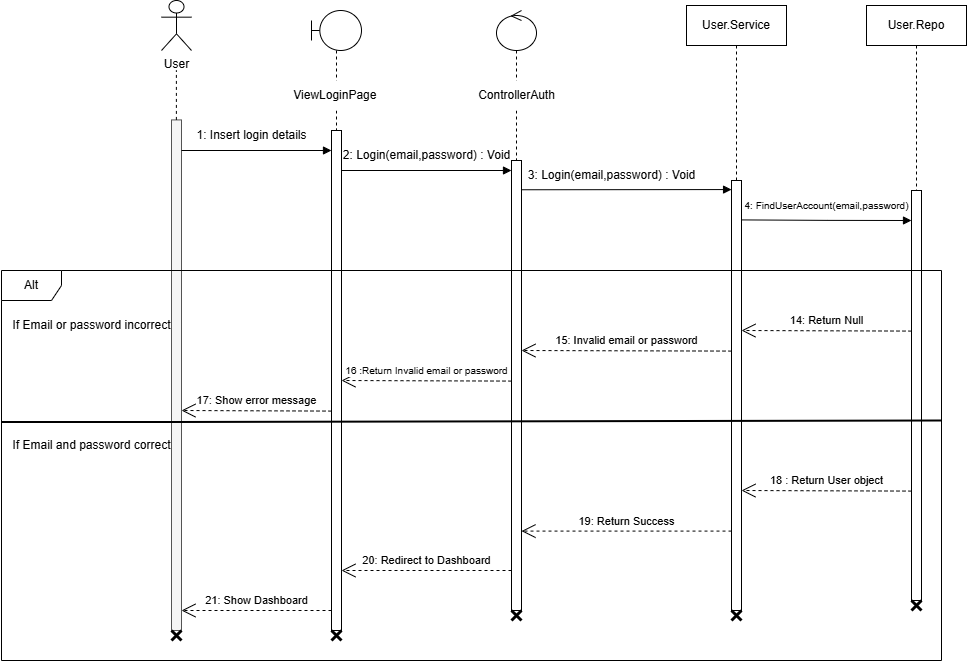

The diagram above was exported from draw.io. Its source (the exported page's mxGraphModel, read from the mxfile embedded in the PNG):
<mxGraphModel dx="2177" dy="692" grid="1" gridSize="10" guides="1" tooltips="1" connect="1" arrows="1" fold="1" page="1" pageScale="1" pageWidth="850" pageHeight="1100" math="0" shadow="0">
  <root>
    <mxCell id="0" />
    <mxCell id="1" parent="0" />
    <mxCell id="bA2GOkGZoxhSRUs5nAM7-22" value="" style="shape=umlLifeline;perimeter=lifelinePerimeter;whiteSpace=wrap;html=1;container=1;dropTarget=0;collapsible=0;recursiveResize=0;outlineConnect=0;portConstraint=eastwest;newEdgeStyle={&quot;curved&quot;:0,&quot;rounded&quot;:0};participant=umlControl;" vertex="1" parent="1">
      <mxGeometry x="415" y="80" width="40" height="150" as="geometry" />
    </mxCell>
    <mxCell id="bA2GOkGZoxhSRUs5nAM7-1" value="User" style="shape=umlActor;verticalLabelPosition=bottom;verticalAlign=top;html=1;outlineConnect=0;" vertex="1" parent="1">
      <mxGeometry x="80" y="70" width="30" height="50" as="geometry" />
    </mxCell>
    <mxCell id="bA2GOkGZoxhSRUs5nAM7-5" value="" style="group" vertex="1" connectable="0" parent="1">
      <mxGeometry x="90" y="140" width="10" height="560" as="geometry" />
    </mxCell>
    <mxCell id="bA2GOkGZoxhSRUs5nAM7-2" value="" style="html=1;points=[[0,0,0,0,5],[0,1,0,0,-5],[1,0,0,0,5],[1,1,0,0,-5]];perimeter=orthogonalPerimeter;outlineConnect=0;targetShapes=umlLifeline;portConstraint=eastwest;newEdgeStyle={&quot;curved&quot;:0,&quot;rounded&quot;:0};fillColor=#f5f5f5;fontColor=#333333;strokeColor=#545454;" vertex="1" parent="bA2GOkGZoxhSRUs5nAM7-5">
      <mxGeometry y="49.41176470588234" width="10" height="510.5882352941176" as="geometry" />
    </mxCell>
    <mxCell id="bA2GOkGZoxhSRUs5nAM7-4" value="" style="endArrow=none;dashed=1;html=1;rounded=0;" edge="1" parent="bA2GOkGZoxhSRUs5nAM7-5">
      <mxGeometry width="50" height="50" relative="1" as="geometry">
        <mxPoint x="4.8799999999999955" y="49.41176470588234" as="sourcePoint" />
        <mxPoint x="4.8799999999999955" as="targetPoint" />
      </mxGeometry>
    </mxCell>
    <mxCell id="bA2GOkGZoxhSRUs5nAM7-6" value="" style="shape=umlLifeline;perimeter=lifelinePerimeter;whiteSpace=wrap;html=1;container=1;dropTarget=0;collapsible=0;recursiveResize=0;outlineConnect=0;portConstraint=eastwest;newEdgeStyle={&quot;curved&quot;:0,&quot;rounded&quot;:0};participant=umlBoundary;" vertex="1" parent="1">
      <mxGeometry x="230" y="80" width="50" height="120" as="geometry" />
    </mxCell>
    <mxCell id="bA2GOkGZoxhSRUs5nAM7-7" value="ViewLoginPage&amp;nbsp;" style="text;html=1;align=center;verticalAlign=middle;resizable=0;points=[];autosize=1;strokeColor=none;fillColor=default;" vertex="1" parent="1">
      <mxGeometry x="200" y="150" width="110" height="30" as="geometry" />
    </mxCell>
    <mxCell id="bA2GOkGZoxhSRUs5nAM7-8" value="" style="html=1;points=[[0,0,0,0,5],[0,1,0,0,-5],[1,0,0,0,5],[1,1,0,0,-5]];perimeter=orthogonalPerimeter;outlineConnect=0;targetShapes=umlLifeline;portConstraint=eastwest;newEdgeStyle={&quot;curved&quot;:0,&quot;rounded&quot;:0};" vertex="1" parent="1">
      <mxGeometry x="250" y="200" width="10" height="500" as="geometry" />
    </mxCell>
    <mxCell id="bA2GOkGZoxhSRUs5nAM7-10" value="" style="endArrow=block;endFill=1;html=1;edgeStyle=orthogonalEdgeStyle;align=left;verticalAlign=top;rounded=0;" edge="1" parent="1">
      <mxGeometry x="-1" relative="1" as="geometry">
        <mxPoint x="100" y="220" as="sourcePoint" />
        <mxPoint x="250" y="220" as="targetPoint" />
      </mxGeometry>
    </mxCell>
    <mxCell id="bA2GOkGZoxhSRUs5nAM7-12" value="1: Insert login details" style="text;html=1;align=center;verticalAlign=middle;resizable=0;points=[];autosize=1;strokeColor=none;fillColor=none;rotation=0;" vertex="1" parent="1">
      <mxGeometry x="105" y="190" width="130" height="30" as="geometry" />
    </mxCell>
    <mxCell id="bA2GOkGZoxhSRUs5nAM7-17" value="ControllerAuth" style="text;html=1;align=center;verticalAlign=middle;resizable=0;points=[];autosize=1;strokeColor=none;fillColor=default;" vertex="1" parent="1">
      <mxGeometry x="385" y="150" width="100" height="30" as="geometry" />
    </mxCell>
    <mxCell id="bA2GOkGZoxhSRUs5nAM7-19" value="" style="endArrow=block;endFill=1;html=1;edgeStyle=orthogonalEdgeStyle;align=left;verticalAlign=top;rounded=0;" edge="1" parent="1">
      <mxGeometry x="-1" relative="1" as="geometry">
        <mxPoint x="260" y="240" as="sourcePoint" />
        <mxPoint x="430" y="240" as="targetPoint" />
      </mxGeometry>
    </mxCell>
    <mxCell id="bA2GOkGZoxhSRUs5nAM7-21" value="" style="html=1;points=[[0,0,0,0,5],[0,1,0,0,-5],[1,0,0,0,5],[1,1,0,0,-5]];perimeter=orthogonalPerimeter;outlineConnect=0;targetShapes=umlLifeline;portConstraint=eastwest;newEdgeStyle={&quot;curved&quot;:0,&quot;rounded&quot;:0};" vertex="1" parent="1">
      <mxGeometry x="430" y="230" width="10" height="450" as="geometry" />
    </mxCell>
    <mxCell id="bA2GOkGZoxhSRUs5nAM7-23" value="2: Login(email,password) : Void" style="text;html=1;align=center;verticalAlign=middle;resizable=0;points=[];autosize=1;strokeColor=none;fillColor=none;" vertex="1" parent="1">
      <mxGeometry x="250" y="210" width="190" height="30" as="geometry" />
    </mxCell>
    <mxCell id="bA2GOkGZoxhSRUs5nAM7-24" value="User.Service" style="shape=umlLifeline;perimeter=lifelinePerimeter;whiteSpace=wrap;html=1;container=1;dropTarget=0;collapsible=0;recursiveResize=0;outlineConnect=0;portConstraint=eastwest;newEdgeStyle={&quot;curved&quot;:0,&quot;rounded&quot;:0};" vertex="1" parent="1">
      <mxGeometry x="605" y="75" width="100" height="180" as="geometry" />
    </mxCell>
    <mxCell id="bA2GOkGZoxhSRUs5nAM7-25" value="" style="html=1;points=[[0,0,0,0,5],[0,1,0,0,-5],[1,0,0,0,5],[1,1,0,0,-5]];perimeter=orthogonalPerimeter;outlineConnect=0;targetShapes=umlLifeline;portConstraint=eastwest;newEdgeStyle={&quot;curved&quot;:0,&quot;rounded&quot;:0};" vertex="1" parent="1">
      <mxGeometry x="650" y="250" width="10" height="430" as="geometry" />
    </mxCell>
    <mxCell id="bA2GOkGZoxhSRUs5nAM7-26" value="" style="endArrow=block;endFill=1;html=1;edgeStyle=orthogonalEdgeStyle;align=left;verticalAlign=top;rounded=0;" edge="1" parent="1">
      <mxGeometry x="-1" relative="1" as="geometry">
        <mxPoint x="440" y="259.26" as="sourcePoint" />
        <mxPoint x="650" y="259" as="targetPoint" />
        <Array as="points">
          <mxPoint x="650" y="260" />
        </Array>
      </mxGeometry>
    </mxCell>
    <mxCell id="bA2GOkGZoxhSRUs5nAM7-27" value="User.Repo" style="shape=umlLifeline;perimeter=lifelinePerimeter;whiteSpace=wrap;html=1;container=1;dropTarget=0;collapsible=0;recursiveResize=0;outlineConnect=0;portConstraint=eastwest;newEdgeStyle={&quot;curved&quot;:0,&quot;rounded&quot;:0};" vertex="1" parent="1">
      <mxGeometry x="785" y="75" width="100" height="195" as="geometry" />
    </mxCell>
    <mxCell id="bA2GOkGZoxhSRUs5nAM7-34" value="" style="html=1;points=[[0,0,0,0,5],[0,1,0,0,-5],[1,0,0,0,5],[1,1,0,0,-5]];perimeter=orthogonalPerimeter;outlineConnect=0;targetShapes=umlLifeline;portConstraint=eastwest;newEdgeStyle={&quot;curved&quot;:0,&quot;rounded&quot;:0};" vertex="1" parent="1">
      <mxGeometry x="830" y="260" width="10" height="410" as="geometry" />
    </mxCell>
    <mxCell id="bA2GOkGZoxhSRUs5nAM7-37" value="4: FindUserAccount(email,password)" style="text;html=1;align=center;verticalAlign=middle;resizable=0;points=[];autosize=1;strokeColor=none;fillColor=none;fontSize=10;" vertex="1" parent="1">
      <mxGeometry x="650" y="260" width="190" height="30" as="geometry" />
    </mxCell>
    <mxCell id="bA2GOkGZoxhSRUs5nAM7-38" value="Alt" style="shape=umlFrame;whiteSpace=wrap;html=1;pointerEvents=0;" vertex="1" parent="1">
      <mxGeometry x="-80" y="340" width="940" height="390" as="geometry" />
    </mxCell>
    <mxCell id="bA2GOkGZoxhSRUs5nAM7-39" value="If Email and password correct" style="text;html=1;align=center;verticalAlign=middle;resizable=0;points=[];autosize=1;strokeColor=none;fillColor=none;" vertex="1" parent="1">
      <mxGeometry x="-80" y="500" width="180" height="30" as="geometry" />
    </mxCell>
    <mxCell id="bA2GOkGZoxhSRUs5nAM7-41" value="" style="endArrow=none;html=1;rounded=0;strokeWidth=2;entryX=1;entryY=0.693;entryDx=0;entryDy=0;entryPerimeter=0;" edge="1" parent="1">
      <mxGeometry width="50" height="50" relative="1" as="geometry">
        <mxPoint x="-80" y="491.4" as="sourcePoint" />
        <mxPoint x="860" y="489.9999999999999" as="targetPoint" />
        <Array as="points">
          <mxPoint x="90" y="491.4" />
        </Array>
      </mxGeometry>
    </mxCell>
    <mxCell id="bA2GOkGZoxhSRUs5nAM7-42" value="If Email or password incorrect" style="text;html=1;align=center;verticalAlign=middle;resizable=0;points=[];autosize=1;strokeColor=none;fillColor=none;" vertex="1" parent="1">
      <mxGeometry x="-80" y="380" width="180" height="30" as="geometry" />
    </mxCell>
    <mxCell id="bA2GOkGZoxhSRUs5nAM7-43" value="14: Return Null" style="endArrow=open;endSize=12;dashed=1;html=1;rounded=0;" edge="1" parent="1">
      <mxGeometry x="0.0004" y="-10" width="160" relative="1" as="geometry">
        <mxPoint x="830" y="400.59" as="sourcePoint" />
        <mxPoint x="660" y="400" as="targetPoint" />
        <mxPoint as="offset" />
      </mxGeometry>
    </mxCell>
    <mxCell id="bA2GOkGZoxhSRUs5nAM7-44" value="" style="endArrow=block;endFill=1;html=1;edgeStyle=orthogonalEdgeStyle;align=left;verticalAlign=top;rounded=0;" edge="1" parent="1">
      <mxGeometry x="-1" relative="1" as="geometry">
        <mxPoint x="660" y="289.40999999999997" as="sourcePoint" />
        <mxPoint x="830" y="290" as="targetPoint" />
      </mxGeometry>
    </mxCell>
    <mxCell id="bA2GOkGZoxhSRUs5nAM7-46" value="15: Invalid email or password" style="endArrow=open;endSize=12;dashed=1;html=1;rounded=0;" edge="1" parent="1">
      <mxGeometry x="0.0025" y="-10" width="160" relative="1" as="geometry">
        <mxPoint x="650" y="420.59" as="sourcePoint" />
        <mxPoint x="440" y="420" as="targetPoint" />
        <mxPoint as="offset" />
      </mxGeometry>
    </mxCell>
    <mxCell id="bA2GOkGZoxhSRUs5nAM7-47" value="3: Login(email,password) : Void" style="text;html=1;align=center;verticalAlign=middle;resizable=0;points=[];autosize=1;strokeColor=none;fillColor=none;" vertex="1" parent="1">
      <mxGeometry x="435" y="230" width="190" height="30" as="geometry" />
    </mxCell>
    <mxCell id="bA2GOkGZoxhSRUs5nAM7-49" value="16 :Return Invalid email or password" style="endArrow=open;endSize=12;dashed=1;html=1;rounded=0;fontSize=10;" edge="1" parent="1">
      <mxGeometry x="0.0004" y="-10" width="160" relative="1" as="geometry">
        <mxPoint x="430" y="450.59" as="sourcePoint" />
        <mxPoint x="260" y="450" as="targetPoint" />
        <mxPoint as="offset" />
      </mxGeometry>
    </mxCell>
    <mxCell id="bA2GOkGZoxhSRUs5nAM7-50" value="17: Show error message" style="endArrow=open;endSize=12;dashed=1;html=1;rounded=0;" edge="1" parent="1">
      <mxGeometry x="0.0004" y="-10" width="160" relative="1" as="geometry">
        <mxPoint x="250" y="480.59" as="sourcePoint" />
        <mxPoint x="100" y="480" as="targetPoint" />
        <mxPoint as="offset" />
      </mxGeometry>
    </mxCell>
    <mxCell id="bA2GOkGZoxhSRUs5nAM7-51" value="18 : Return User object" style="endArrow=open;endSize=12;dashed=1;html=1;rounded=0;" edge="1" parent="1">
      <mxGeometry x="0.0004" y="-10" width="160" relative="1" as="geometry">
        <mxPoint x="830" y="560.5899999999999" as="sourcePoint" />
        <mxPoint x="660" y="560" as="targetPoint" />
        <mxPoint as="offset" />
      </mxGeometry>
    </mxCell>
    <mxCell id="bA2GOkGZoxhSRUs5nAM7-52" value="19: Return Success" style="endArrow=open;endSize=12;dashed=1;html=1;rounded=0;" edge="1" parent="1" target="bA2GOkGZoxhSRUs5nAM7-21">
      <mxGeometry x="0.0004" y="-10" width="160" relative="1" as="geometry">
        <mxPoint x="650" y="600.5899999999999" as="sourcePoint" />
        <mxPoint x="480" y="600" as="targetPoint" />
        <mxPoint as="offset" />
      </mxGeometry>
    </mxCell>
    <mxCell id="bA2GOkGZoxhSRUs5nAM7-53" value="20: Redirect to Dashboard" style="endArrow=open;endSize=12;dashed=1;html=1;rounded=0;" edge="1" parent="1">
      <mxGeometry x="0.0004" y="-10" width="160" relative="1" as="geometry">
        <mxPoint x="430" y="640" as="sourcePoint" />
        <mxPoint x="260" y="640" as="targetPoint" />
        <mxPoint as="offset" />
      </mxGeometry>
    </mxCell>
    <mxCell id="bA2GOkGZoxhSRUs5nAM7-54" value="21: Show Dashboard" style="endArrow=open;endSize=12;dashed=1;html=1;rounded=0;" edge="1" parent="1">
      <mxGeometry x="0.0004" y="-10" width="160" relative="1" as="geometry">
        <mxPoint x="250" y="680" as="sourcePoint" />
        <mxPoint x="100" y="680" as="targetPoint" />
        <mxPoint as="offset" />
      </mxGeometry>
    </mxCell>
    <mxCell id="bA2GOkGZoxhSRUs5nAM7-55" value="" style="shape=umlDestroy;whiteSpace=wrap;html=1;strokeWidth=3;targetShapes=umlLifeline;" vertex="1" parent="1">
      <mxGeometry x="90" y="700" width="10" height="10" as="geometry" />
    </mxCell>
    <mxCell id="bA2GOkGZoxhSRUs5nAM7-56" value="" style="shape=umlDestroy;whiteSpace=wrap;html=1;strokeWidth=3;targetShapes=umlLifeline;" vertex="1" parent="1">
      <mxGeometry x="250" y="700" width="10" height="10" as="geometry" />
    </mxCell>
    <mxCell id="bA2GOkGZoxhSRUs5nAM7-57" value="" style="shape=umlDestroy;whiteSpace=wrap;html=1;strokeWidth=3;targetShapes=umlLifeline;" vertex="1" parent="1">
      <mxGeometry x="430" y="680" width="10" height="10" as="geometry" />
    </mxCell>
    <mxCell id="bA2GOkGZoxhSRUs5nAM7-58" value="" style="shape=umlDestroy;whiteSpace=wrap;html=1;strokeWidth=3;targetShapes=umlLifeline;" vertex="1" parent="1">
      <mxGeometry x="650" y="680" width="10" height="10" as="geometry" />
    </mxCell>
    <mxCell id="bA2GOkGZoxhSRUs5nAM7-59" value="" style="shape=umlDestroy;whiteSpace=wrap;html=1;strokeWidth=3;targetShapes=umlLifeline;" vertex="1" parent="1">
      <mxGeometry x="830" y="670" width="10" height="10" as="geometry" />
    </mxCell>
  </root>
</mxGraphModel>